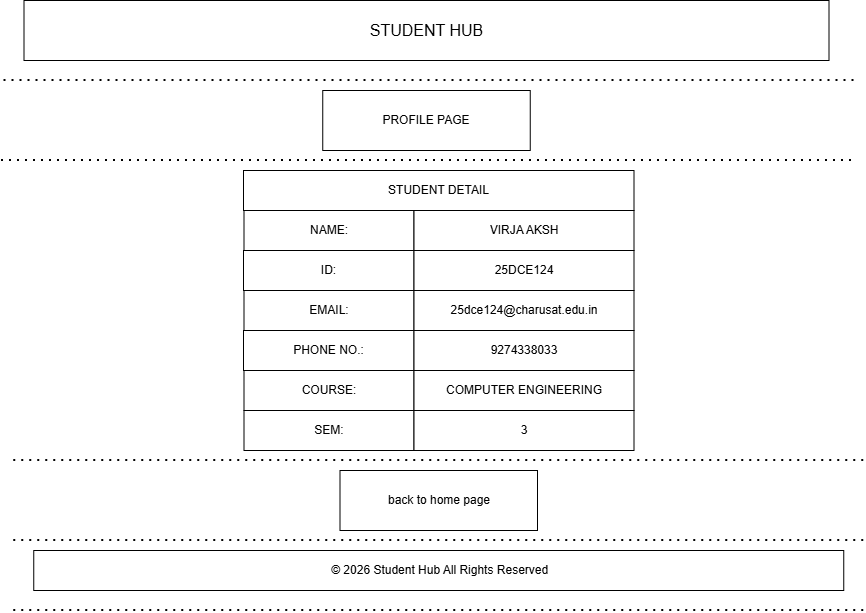

The diagram above was exported from draw.io. Its source (the exported page's mxGraphModel, read from the mxfile embedded in the PNG):
<mxGraphModel dx="-68" dy="614" grid="1" gridSize="10" guides="1" tooltips="1" connect="1" arrows="1" fold="1" page="0" pageScale="1" pageWidth="850" pageHeight="1100" math="0" shadow="0">
  <root>
    <mxCell id="0" />
    <mxCell id="1" parent="0" />
    <mxCell id="g-gD5YCJwJVRfrdsRE8W-1" parent="1" style="rounded=0;whiteSpace=wrap;html=1;" value="&lt;font style=&quot;font-size: 16px;&quot;&gt;STUDENT HUB&lt;/font&gt;" vertex="1">
      <mxGeometry height="60" width="805" x="932.5" y="210" as="geometry" />
    </mxCell>
    <mxCell id="g-gD5YCJwJVRfrdsRE8W-2" edge="1" parent="1" style="endArrow=none;dashed=1;html=1;dashPattern=1 3;strokeWidth=2;rounded=0;" value="">
      <mxGeometry height="50" relative="1" width="50" as="geometry">
        <mxPoint x="912.5" y="290" as="sourcePoint" />
        <mxPoint x="1762.5" y="290" as="targetPoint" />
      </mxGeometry>
    </mxCell>
    <mxCell id="g-gD5YCJwJVRfrdsRE8W-3" parent="1" style="rounded=0;whiteSpace=wrap;html=1;" value="PROFILE PAGE" vertex="1">
      <mxGeometry height="60" width="207.5" x="1231.25" y="300" as="geometry" />
    </mxCell>
    <mxCell id="g-gD5YCJwJVRfrdsRE8W-4" edge="1" parent="1" style="endArrow=none;dashed=1;html=1;dashPattern=1 3;strokeWidth=2;rounded=0;" value="">
      <mxGeometry height="50" relative="1" width="50" as="geometry">
        <mxPoint x="910" y="370" as="sourcePoint" />
        <mxPoint x="1760" y="370" as="targetPoint" />
      </mxGeometry>
    </mxCell>
    <mxCell id="g-gD5YCJwJVRfrdsRE8W-5" parent="1" style="rounded=0;whiteSpace=wrap;html=1;" value="STUDENT DETAIL" vertex="1">
      <mxGeometry height="40" width="390.5" x="1152" y="380" as="geometry" />
    </mxCell>
    <mxCell id="g-gD5YCJwJVRfrdsRE8W-6" parent="1" style="rounded=0;whiteSpace=wrap;html=1;" value="NAME:" vertex="1">
      <mxGeometry height="40" width="170" x="1152.5" y="420" as="geometry" />
    </mxCell>
    <mxCell id="g-gD5YCJwJVRfrdsRE8W-7" parent="1" style="rounded=0;whiteSpace=wrap;html=1;" value="ID:" vertex="1">
      <mxGeometry height="40" width="170.5" x="1152" y="460" as="geometry" />
    </mxCell>
    <mxCell id="g-gD5YCJwJVRfrdsRE8W-8" parent="1" style="rounded=0;whiteSpace=wrap;html=1;" value="PHONE NO.:" vertex="1">
      <mxGeometry height="40" width="170.5" x="1152" y="540" as="geometry" />
    </mxCell>
    <mxCell id="g-gD5YCJwJVRfrdsRE8W-9" parent="1" style="rounded=0;whiteSpace=wrap;html=1;" value="EMAIL:" vertex="1">
      <mxGeometry height="40" width="170" x="1152.5" y="500" as="geometry" />
    </mxCell>
    <mxCell id="g-gD5YCJwJVRfrdsRE8W-10" parent="1" style="rounded=0;whiteSpace=wrap;html=1;" value="COURSE:" vertex="1">
      <mxGeometry height="40" width="170" x="1152.5" y="580" as="geometry" />
    </mxCell>
    <mxCell id="g-gD5YCJwJVRfrdsRE8W-11" parent="1" style="rounded=0;whiteSpace=wrap;html=1;" value="SEM:" vertex="1">
      <mxGeometry height="40" width="170" x="1152.5" y="620" as="geometry" />
    </mxCell>
    <mxCell id="g-gD5YCJwJVRfrdsRE8W-12" parent="1" style="rounded=0;whiteSpace=wrap;html=1;" value="VIRJA AKSH" vertex="1">
      <mxGeometry height="40" width="220" x="1322.5" y="420" as="geometry" />
    </mxCell>
    <mxCell id="g-gD5YCJwJVRfrdsRE8W-13" parent="1" style="rounded=0;whiteSpace=wrap;html=1;" value="25dce124@charusat.edu.in" vertex="1">
      <mxGeometry height="40" width="220" x="1322.5" y="500" as="geometry" />
    </mxCell>
    <mxCell id="g-gD5YCJwJVRfrdsRE8W-14" parent="1" style="rounded=0;whiteSpace=wrap;html=1;" value="25DCE124" vertex="1">
      <mxGeometry height="40" width="220" x="1322.5" y="460" as="geometry" />
    </mxCell>
    <mxCell id="g-gD5YCJwJVRfrdsRE8W-15" parent="1" style="rounded=0;whiteSpace=wrap;html=1;" value="9274338033" vertex="1">
      <mxGeometry height="40" width="220" x="1322.5" y="540" as="geometry" />
    </mxCell>
    <mxCell id="g-gD5YCJwJVRfrdsRE8W-16" parent="1" style="rounded=0;whiteSpace=wrap;html=1;" value="COMPUTER ENGINEERING" vertex="1">
      <mxGeometry height="40" width="220" x="1322.5" y="580" as="geometry" />
    </mxCell>
    <mxCell id="g-gD5YCJwJVRfrdsRE8W-17" parent="1" style="rounded=0;whiteSpace=wrap;html=1;" value="3" vertex="1">
      <mxGeometry height="40" width="220" x="1322.5" y="620" as="geometry" />
    </mxCell>
    <mxCell id="g-gD5YCJwJVRfrdsRE8W-18" edge="1" parent="1" style="endArrow=none;dashed=1;html=1;dashPattern=1 3;strokeWidth=2;rounded=0;" value="">
      <mxGeometry height="50" relative="1" width="50" as="geometry">
        <mxPoint x="922.25" y="670" as="sourcePoint" />
        <mxPoint x="1772.25" y="670" as="targetPoint" />
      </mxGeometry>
    </mxCell>
    <mxCell id="g-gD5YCJwJVRfrdsRE8W-19" parent="1" style="rounded=0;whiteSpace=wrap;html=1;" value="back to home page" vertex="1">
      <mxGeometry height="60" width="197.5" x="1248.5" y="680" as="geometry" />
    </mxCell>
    <mxCell id="g-gD5YCJwJVRfrdsRE8W-20" edge="1" parent="1" style="endArrow=none;dashed=1;html=1;dashPattern=1 3;strokeWidth=2;rounded=0;" value="">
      <mxGeometry height="50" relative="1" width="50" as="geometry">
        <mxPoint x="922.25" y="750" as="sourcePoint" />
        <mxPoint x="1772.25" y="750" as="targetPoint" />
      </mxGeometry>
    </mxCell>
    <mxCell id="g-gD5YCJwJVRfrdsRE8W-21" parent="1" style="rounded=0;whiteSpace=wrap;html=1;" value="&amp;nbsp;© 2026 Student Hub All Rights Reserved" vertex="1">
      <mxGeometry height="40" width="810" x="942.25" y="760" as="geometry" />
    </mxCell>
    <mxCell id="g-gD5YCJwJVRfrdsRE8W-22" edge="1" parent="1" style="endArrow=none;dashed=1;html=1;dashPattern=1 3;strokeWidth=2;rounded=0;" value="">
      <mxGeometry height="50" relative="1" width="50" as="geometry">
        <mxPoint x="922.25" y="820" as="sourcePoint" />
        <mxPoint x="1772.25" y="820" as="targetPoint" />
      </mxGeometry>
    </mxCell>
  </root>
</mxGraphModel>